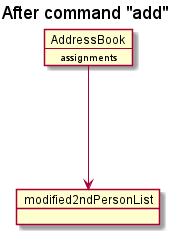

The diagram above was rendered by PlantUML. Its source (embedded in the PNG):
@startuml
'https://plantuml.com/object-diagram


title After command "add"

object modified2ndPersonList

map AddressBook {
 assignments *---> modified2ndPersonList
}



@enduml